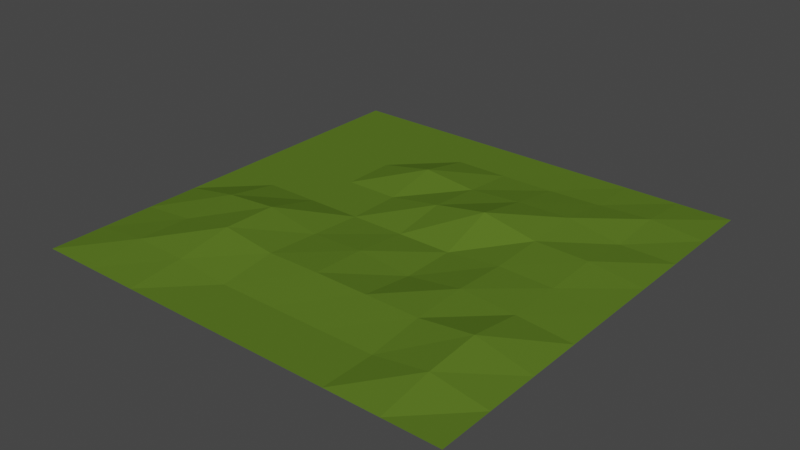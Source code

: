 # Source: park.blend  (saved by Blender 2.93.20; exported with 4.5.12 LTS)
import bpy
from mathutils import Matrix  # noqa: F401  (used for matrix-valued properties, if any)

bpy.ops.wm.read_factory_settings(use_empty=True)
scene = bpy.context.scene
scene.name = 'Scene'

# ---- collections
col_collection = bpy.data.collections.new('Collection'); scene.collection.children.link(col_collection)

# ---- materials (node trees are filled in below, after node groups)
mat_x = bpy.data.materials.new('Материал')
mat_x.use_transparent_shadow = False

# ---- material node trees
mat_x.use_nodes = True; mat_x.node_tree.nodes.clear()
_N = mat_x.node_tree.nodes; _L = mat_x.node_tree.links
n0 = _N.new('ShaderNodeBsdfPrincipled'); n0.name = 'Principled BSDF'; n0.location = (10, 300)
n0.distribution = 'GGX'
n0.subsurface_method = 'BURLEY'
n0.inputs[0].default_value = (0.09701, 0.1706, 0.01915, 1.0)
n0.inputs[3].default_value = 1.45
n0.inputs[13].default_value = 0.0
n0.inputs[27].default_value = (0.0, 0.0, 0.0, 1.0)
n0.inputs[28].default_value = 1.0
n1 = _N.new('ShaderNodeOutputMaterial'); n1.name = 'Material Output'; n1.location = (300, 300)
_L.new(n0.outputs[0], n1.inputs[0])
n1.is_active_output = True

# ---- world
world_world = bpy.data.worlds.new('World'); scene.world = world_world
world_world.use_nodes = True; world_world.node_tree.nodes.clear()
_N = world_world.node_tree.nodes; _L = world_world.node_tree.links
n0 = _N.new('ShaderNodeOutputWorld'); n0.name = 'World Output'; n0.location = (300, 300)
n1 = _N.new('ShaderNodeBackground'); n1.name = 'Background'; n1.location = (10, 300)
n1.inputs[0].default_value = (0.05088, 0.05088, 0.05088, 1.0)
_L.new(n1.outputs[0], n0.inputs[0])
n0.is_active_output = True
world_world.color = (0.05088, 0.05088, 0.05088)
world_world.use_sun_shadow = False
world_world.sun_shadow_jitter_overblur = 0.0

# ---- meshes
me_x = bpy.data.meshes.new('Плоскость')
me_x.from_pydata([(-3.0, -3.0, 0.0), (3.0, -3.0, 0.0), (-3.0, 3.0, 0.0), (3.0, 3.0, 0.0), (0.0, -3.0, 0.0), (0.0, 3.0, 0.0), (-1.5, 3.0, 0.0), (-1.5, -3.0, 0.0), (1.5, -3.0, 0.0), (1.5, 3.0, 0.0), (-3.0, 0.0, 0.0), (3.0, 0.0, 0.0), (0.0, 0.0, 0.0), (-1.5, 0.0, 0.0), (1.5, 0.0, 0.07817), (-3.0, -1.5, 0.0), (3.0, -1.5, 0.0), (1.681e-07, -1.5, 0.1042), (-1.5, -1.5, 0.1964), (1.503, -1.502, 0.09143), (3.0, 1.5, 0.0), (0.0, 1.5, 0.06449), (-1.5, 1.5, 0.0), (1.504, 1.505, 0.1292), (-3.0, 1.5, 0.0), (-2.25, 3.0, 0.0), (-2.25, -3.0, 0.0), (-2.25, 0.0, 0.0), (-2.25, -1.5, 0.07068), (-2.25, 1.5, 0.0), (-0.75, -3.0, 0.0), (-0.75, 3.0, 0.0), (-0.75, 0.0, 0.0), (-0.7446, -1.504, 0.09952), (-0.75, 1.5, 0.145), (0.75, 3.0, 0.0), (0.75, -3.0, 0.0), (0.75, 0.0, 0.0), (0.75, -1.5, 0.09728), (0.7489, 1.502, 0.1146), (2.25, -3.0, 0.0), (2.25, 3.0, 1.859e-06), (2.25, 0.0, 0.06206), (2.25, -1.5, 0.1827), (2.25, 1.5, 0.003006), (-3.0, -2.25, 0.0), (3.0, -2.25, 0.0), (0.0, -2.25, 5.707e-05), (-1.5, -2.25, 0.07412), (1.5, -2.25, 0.0), (-2.25, -2.25, 0.08631), (-0.75, -2.25, 0.0), (0.75, -2.25, 0.0), (2.25, -2.25, 0.1238), (3.0, -0.75, 0.0), (0.0, -0.75, 0.07731), (-1.5, -0.75, 0.1893), (1.5, -0.75, 0.1134), (-3.0, -0.75, 0.0), (-2.25, -0.75, 0.1295), (-0.7481, -0.7478, 0.04966), (0.75, -0.75, 0.0), (2.25, -0.75, 0.06684), (-3.0, 0.75, 0.0), (3.0, 0.75, 0.0), (-0.00076, 0.7497, 0.1233), (-1.5, 0.75, 0.0), (1.5, 0.7508, 0.103), (-2.25, 0.75, 0.0), (-0.75, 0.75, 0.0), (0.7451, 0.7479, 0.2525), (2.25, 0.75, 0.09126), (3.0, 2.25, 7.567e-06), (0.0, 2.25, 0.0006989), (-1.5, 2.25, 0.0), (1.5, 2.251, 0.02336), (-3.0, 2.25, 0.0), (-2.25, 2.25, 0.0), (-0.75, 2.25, 0.0003252), (0.75, 2.25, 0.002862), (2.252, 2.252, 0.06055)], [], [(80, 72, 3, 41), (78, 73, 5, 31), (77, 74, 6, 25), (79, 75, 9, 35), (61, 57, 14, 37), (59, 56, 13, 27), (60, 55, 12, 32), (62, 54, 11, 42), (53, 46, 16, 43), (51, 47, 17, 33), (50, 48, 18, 28), (52, 49, 19, 38), (70, 67, 23, 39), (68, 66, 22, 29), (69, 65, 21, 34), (71, 64, 20, 44), (63, 68, 29, 24), (45, 50, 28, 15), (58, 59, 27, 10), (76, 77, 25, 2), (66, 69, 34, 22), (48, 51, 33, 18), (56, 60, 32, 13), (74, 78, 31, 6), (65, 70, 39, 21), (47, 52, 38, 17), (55, 61, 37, 12), (73, 79, 35, 5), (67, 71, 44, 23), (49, 53, 43, 19), (57, 62, 42, 14), (75, 80, 41, 9), (8, 40, 53, 49), (4, 36, 52, 47), (7, 30, 51, 48), (0, 26, 50, 45), (36, 8, 49, 52), (26, 7, 48, 50), (30, 4, 47, 51), (40, 1, 46, 53), (19, 43, 62, 57), (17, 38, 61, 55), (18, 33, 60, 56), (15, 28, 59, 58), (43, 16, 54, 62), (33, 17, 55, 60), (28, 18, 56, 59), (38, 19, 57, 61), (14, 42, 71, 67), (12, 37, 70, 65), (13, 32, 69, 66), (10, 27, 68, 63), (42, 11, 64, 71), (32, 12, 65, 69), (27, 13, 66, 68), (37, 14, 67, 70), (23, 44, 80, 75), (21, 39, 79, 73), (22, 34, 78, 74), (24, 29, 77, 76), (39, 23, 75, 79), (29, 22, 74, 77), (34, 21, 73, 78), (44, 20, 72, 80)])
_uv = me_x.uv_layers.new(name='UVКарта')
_uv.uv.foreach_set('vector', [0.1246, 0.1247, 0.0, 0.125, 0.0, 0.0, 0.125, 0.0, 0.625, 0.125, 0.5, 0.125, 0.5, 0.0, 0.625, 0.0, 0.875, 0.125, 0.75, 0.125, 0.75, 0.0, 0.875, 0.0, 0.375, 0.125, 0.2499, 0.1248, 0.25, 0.0, 0.375, 0.0, 0.375, 0.625, 0.25, 0.625, 0.25, 0.5, 0.375, 0.5, 0.875, 0.625, 0.75, 0.625, 0.75, 0.5, 0.875, 0.5, 0.6247, 0.6246, 0.5, 0.625, 0.5, 0.5, 0.625, 0.5, 0.125, 0.625, 0.0, 0.625, 0.0, 0.5, 0.125, 0.5, 0.125, 0.875, 0.0, 0.875, 0.0, 0.75, 0.125, 0.75, 0.625, 0.875, 0.5, 0.875, 0.5, 0.75, 0.6241, 0.7506, 0.875, 0.875, 0.75, 0.875, 0.75, 0.75, 0.875, 0.75, 0.375, 0.875, 0.25, 0.875, 0.2495, 0.7503, 0.375, 0.75, 0.3758, 0.3754, 0.25, 0.3749, 0.2493, 0.2492, 0.3752, 0.2496, 0.875, 0.375, 0.75, 0.375, 0.75, 0.25, 0.875, 0.25, 0.625, 0.375, 0.5001, 0.375, 0.5, 0.25, 0.625, 0.25, 0.125, 0.375, 0.0, 0.375, 0.0, 0.25, 0.125, 0.25, 1.0, 0.375, 0.875, 0.375, 0.875, 0.25, 1.0, 0.25, 1.0, 0.875, 0.875, 0.875, 0.875, 0.75, 1.0, 0.75, 1.0, 0.625, 0.875, 0.625, 0.875, 0.5, 1.0, 0.5, 1.0, 0.125, 0.875, 0.125, 0.875, 0.0, 1.0, 0.0, 0.75, 0.375, 0.625, 0.375, 0.625, 0.25, 0.75, 0.25, 0.75, 0.875, 0.625, 0.875, 0.6241, 0.7506, 0.75, 0.75, 0.75, 0.625, 0.6247, 0.6246, 0.625, 0.5, 0.75, 0.5, 0.75, 0.125, 0.625, 0.125, 0.625, 0.0, 0.75, 0.0, 0.5001, 0.375, 0.3758, 0.3754, 0.3752, 0.2496, 0.5, 0.25, 0.5, 0.875, 0.375, 0.875, 0.375, 0.75, 0.5, 0.75, 0.5, 0.625, 0.375, 0.625, 0.375, 0.5, 0.5, 0.5, 0.5, 0.125, 0.375, 0.125, 0.375, 0.0, 0.5, 0.0, 0.25, 0.3749, 0.125, 0.375, 0.125, 0.25, 0.2493, 0.2492, 0.25, 0.875, 0.125, 0.875, 0.125, 0.75, 0.2495, 0.7503, 0.25, 0.625, 0.125, 0.625, 0.125, 0.5, 0.25, 0.5, 0.2499, 0.1248, 0.1246, 0.1247, 0.125, 0.0, 0.25, 0.0, 0.25, 1.0, 0.125, 1.0, 0.125, 0.875, 0.25, 0.875, 0.5, 1.0, 0.375, 1.0, 0.375, 0.875, 0.5, 0.875, 0.75, 1.0, 0.625, 1.0, 0.625, 0.875, 0.75, 0.875, 1.0, 1.0, 0.875, 1.0, 0.875, 0.875, 1.0, 0.875, 0.375, 1.0, 0.25, 1.0, 0.25, 0.875, 0.375, 0.875, 0.875, 1.0, 0.75, 1.0, 0.75, 0.875, 0.875, 0.875, 0.625, 1.0, 0.5, 1.0, 0.5, 0.875, 0.625, 0.875, 0.125, 1.0, 0.0, 1.0, 0.0, 0.875, 0.125, 0.875, 0.2495, 0.7503, 0.125, 0.75, 0.125, 0.625, 0.25, 0.625, 0.5, 0.75, 0.375, 0.75, 0.375, 0.625, 0.5, 0.625, 0.75, 0.75, 0.6241, 0.7506, 0.6247, 0.6246, 0.75, 0.625, 1.0, 0.75, 0.875, 0.75, 0.875, 0.625, 1.0, 0.625, 0.125, 0.75, 0.0, 0.75, 0.0, 0.625, 0.125, 0.625, 0.6241, 0.7506, 0.5, 0.75, 0.5, 0.625, 0.6247, 0.6246, 0.875, 0.75, 0.75, 0.75, 0.75, 0.625, 0.875, 0.625, 0.375, 0.75, 0.2495, 0.7503, 0.25, 0.625, 0.375, 0.625, 0.25, 0.5, 0.125, 0.5, 0.125, 0.375, 0.25, 0.3749, 0.5, 0.5, 0.375, 0.5, 0.3758, 0.3754, 0.5001, 0.375, 0.75, 0.5, 0.625, 0.5, 0.625, 0.375, 0.75, 0.375, 1.0, 0.5, 0.875, 0.5, 0.875, 0.375, 1.0, 0.375, 0.125, 0.5, 0.0, 0.5, 0.0, 0.375, 0.125, 0.375, 0.625, 0.5, 0.5, 0.5, 0.5001, 0.375, 0.625, 0.375, 0.875, 0.5, 0.75, 0.5, 0.75, 0.375, 0.875, 0.375, 0.375, 0.5, 0.25, 0.5, 0.25, 0.3749, 0.3758, 0.3754, 0.2493, 0.2492, 0.125, 0.25, 0.1246, 0.1247, 0.2499, 0.1248, 0.5, 0.25, 0.3752, 0.2496, 0.375, 0.125, 0.5, 0.125, 0.75, 0.25, 0.625, 0.25, 0.625, 0.125, 0.75, 0.125, 1.0, 0.25, 0.875, 0.25, 0.875, 0.125, 1.0, 0.125, 0.3752, 0.2496, 0.2493, 0.2492, 0.2499, 0.1248, 0.375, 0.125, 0.875, 0.25, 0.75, 0.25, 0.75, 0.125, 0.875, 0.125, 0.625, 0.25, 0.5, 0.25, 0.5, 0.125, 0.625, 0.125, 0.125, 0.25, 0.0, 0.25, 0.0, 0.125, 0.1246, 0.1247])
me_x.materials.append(mat_x)
me_x.use_remesh_fix_poles = True
me_x.use_remesh_preserve_attributes = False
me_x.update()

# ---- objects
ob_x = bpy.data.objects.new('Плоскость', me_x)

# ---- transforms, parenting, visibility, modifiers, constraints
ob_x.location = (0.0, 0.0, 0.0)

# ---- collection membership
col_collection.objects.link(ob_x)

# ---- scene / render settings (as saved in the file)
scene.frame_start = 1; scene.frame_end = 250; scene.frame_set(1)
scene.render.engine = 'BLENDER_EEVEE_NEXT'
scene.cycles.use_denoising = False
scene.cycles.samples = 128
scene.cycles.sampling_pattern = 'TABULATED_SOBOL'
scene.cycles.use_adaptive_sampling = False
scene.cycles.use_light_tree = False
scene.view_settings.view_transform = 'Filmic'
bpy.context.view_layer.update()

# ---- added for rendering (the .blend has no active camera and no usable light): camera, sun
cam_auto = bpy.data.cameras.new('AutoCamera')
cam_auto.lens = 50.0
cam_auto.sensor_width = 36.0
cam_auto.clip_end = 1000.0
ob_auto_camera = bpy.data.objects.new('AutoCamera', cam_auto)
scene.collection.objects.link(ob_auto_camera)
ob_auto_camera.location = (7.85427, -9.42512, 6.40967)
ob_auto_camera.rotation_euler = (1.09748, -7.21219e-08, 0.694738)
scene.camera = ob_auto_camera
light_auto_sun = bpy.data.lights.new('AutoSun', 'SUN')
light_auto_sun.energy = 3.0
light_auto_sun.angle = 0.0523599
ob_auto_sun = bpy.data.objects.new('AutoSun', light_auto_sun)
scene.collection.objects.link(ob_auto_sun)
ob_auto_sun.rotation_euler = (0.872665, 0.174533, 0.523599)
bpy.context.view_layer.update()
